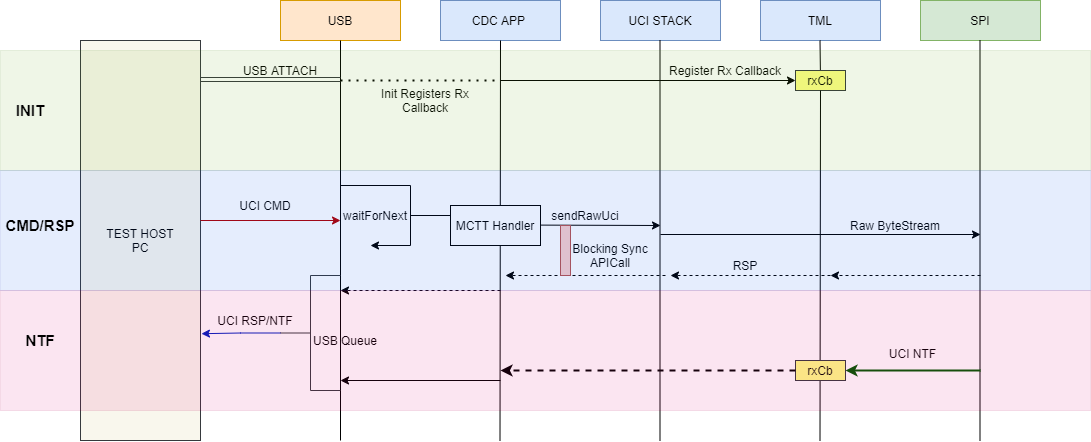

The diagram above was exported from draw.io. Its source (the exported page's mxGraphModel, read from the mxfile embedded in the PNG):
<mxGraphModel dx="2272" dy="762" grid="1" gridSize="10" guides="1" tooltips="1" connect="1" arrows="1" fold="1" page="1" pageScale="1" pageWidth="850" pageHeight="1100" math="0" shadow="0">
  <root>
    <mxCell id="0" />
    <mxCell id="1" parent="0" />
    <mxCell id="-tzEZyizEKJz4Cz6RplA-1" value="" style="rounded=0;whiteSpace=wrap;html=1;" vertex="1" parent="1">
      <mxGeometry x="40" y="80" width="120" height="40" as="geometry" />
    </mxCell>
    <mxCell id="-tzEZyizEKJz4Cz6RplA-2" value="" style="rounded=0;whiteSpace=wrap;html=1;" vertex="1" parent="1">
      <mxGeometry x="200" y="80" width="120" height="40" as="geometry" />
    </mxCell>
    <mxCell id="-tzEZyizEKJz4Cz6RplA-3" value="" style="rounded=0;whiteSpace=wrap;html=1;" vertex="1" parent="1">
      <mxGeometry x="360" y="80" width="120" height="40" as="geometry" />
    </mxCell>
    <mxCell id="-tzEZyizEKJz4Cz6RplA-4" value="" style="rounded=0;whiteSpace=wrap;html=1;" vertex="1" parent="1">
      <mxGeometry x="520" y="80" width="120" height="40" as="geometry" />
    </mxCell>
    <mxCell id="-tzEZyizEKJz4Cz6RplA-5" value="SPI" style="rounded=0;whiteSpace=wrap;html=1;fillColor=#d5e8d4;strokeColor=#82b366;" vertex="1" parent="1">
      <mxGeometry x="680" y="80" width="120" height="40" as="geometry" />
    </mxCell>
    <mxCell id="-tzEZyizEKJz4Cz6RplA-6" value="USB" style="rounded=0;whiteSpace=wrap;html=1;fillColor=#ffe6cc;strokeColor=#d79b00;" vertex="1" parent="1">
      <mxGeometry x="40" y="80" width="120" height="40" as="geometry" />
    </mxCell>
    <mxCell id="-tzEZyizEKJz4Cz6RplA-7" value="CDC APP&amp;nbsp;" style="rounded=0;whiteSpace=wrap;html=1;fillColor=#dae8fc;strokeColor=#6c8ebf;" vertex="1" parent="1">
      <mxGeometry x="200" y="80" width="120" height="40" as="geometry" />
    </mxCell>
    <mxCell id="-tzEZyizEKJz4Cz6RplA-8" value="UCI STACK" style="rounded=0;whiteSpace=wrap;html=1;fillColor=#dae8fc;strokeColor=#6c8ebf;" vertex="1" parent="1">
      <mxGeometry x="360" y="80" width="120" height="40" as="geometry" />
    </mxCell>
    <mxCell id="-tzEZyizEKJz4Cz6RplA-9" value="TML" style="rounded=0;whiteSpace=wrap;html=1;fillColor=#dae8fc;strokeColor=#6c8ebf;" vertex="1" parent="1">
      <mxGeometry x="520" y="80" width="120" height="40" as="geometry" />
    </mxCell>
    <mxCell id="-tzEZyizEKJz4Cz6RplA-10" value="" style="endArrow=none;html=1;entryX=0.5;entryY=1;entryDx=0;entryDy=0;" edge="1" parent="1" target="-tzEZyizEKJz4Cz6RplA-6">
      <mxGeometry width="50" height="50" relative="1" as="geometry">
        <mxPoint x="100" y="520" as="sourcePoint" />
        <mxPoint x="450" y="370" as="targetPoint" />
      </mxGeometry>
    </mxCell>
    <mxCell id="-tzEZyizEKJz4Cz6RplA-12" value="" style="endArrow=none;html=1;entryX=0.5;entryY=1;entryDx=0;entryDy=0;" edge="1" parent="1">
      <mxGeometry width="50" height="50" relative="1" as="geometry">
        <mxPoint x="419.5" y="520" as="sourcePoint" />
        <mxPoint x="419.5" y="120" as="targetPoint" />
      </mxGeometry>
    </mxCell>
    <mxCell id="-tzEZyizEKJz4Cz6RplA-13" value="" style="endArrow=none;html=1;entryX=0.5;entryY=1;entryDx=0;entryDy=0;" edge="1" parent="1" source="-tzEZyizEKJz4Cz6RplA-75">
      <mxGeometry width="50" height="50" relative="1" as="geometry">
        <mxPoint x="579.5" y="520" as="sourcePoint" />
        <mxPoint x="579.5" y="120" as="targetPoint" />
      </mxGeometry>
    </mxCell>
    <mxCell id="-tzEZyizEKJz4Cz6RplA-14" value="" style="endArrow=none;html=1;entryX=0.5;entryY=1;entryDx=0;entryDy=0;" edge="1" parent="1">
      <mxGeometry width="50" height="50" relative="1" as="geometry">
        <mxPoint x="739.5" y="520" as="sourcePoint" />
        <mxPoint x="739.5" y="120" as="targetPoint" />
      </mxGeometry>
    </mxCell>
    <mxCell id="-tzEZyizEKJz4Cz6RplA-15" value="TEST HOST&lt;br&gt;PC" style="rounded=0;whiteSpace=wrap;html=1;fillColor=#f9f7ed;strokeColor=#36393d;" vertex="1" parent="1">
      <mxGeometry x="-160" y="120" width="120" height="400" as="geometry" />
    </mxCell>
    <mxCell id="-tzEZyizEKJz4Cz6RplA-21" value="" style="endArrow=classic;html=1;fillColor=#e51400;strokeColor=#B20000;" edge="1" parent="1">
      <mxGeometry width="50" height="50" relative="1" as="geometry">
        <mxPoint x="-40" y="300" as="sourcePoint" />
        <mxPoint x="100" y="300" as="targetPoint" />
      </mxGeometry>
    </mxCell>
    <mxCell id="-tzEZyizEKJz4Cz6RplA-22" value="UCI CMD" style="text;html=1;strokeColor=none;fillColor=none;align=center;verticalAlign=middle;whiteSpace=wrap;rounded=0;" vertex="1" parent="1">
      <mxGeometry x="-10" y="275" width="70" height="20" as="geometry" />
    </mxCell>
    <mxCell id="-tzEZyizEKJz4Cz6RplA-23" value="" style="endArrow=classic;html=1;" edge="1" parent="1" source="-tzEZyizEKJz4Cz6RplA-72">
      <mxGeometry width="50" height="50" relative="1" as="geometry">
        <mxPoint x="170" y="284" as="sourcePoint" />
        <mxPoint x="270" y="284" as="targetPoint" />
      </mxGeometry>
    </mxCell>
    <mxCell id="-tzEZyizEKJz4Cz6RplA-24" value="" style="endArrow=classic;html=1;" edge="1" parent="1">
      <mxGeometry width="50" height="50" relative="1" as="geometry">
        <mxPoint x="270" y="304.5" as="sourcePoint" />
        <mxPoint x="420" y="305" as="targetPoint" />
      </mxGeometry>
    </mxCell>
    <mxCell id="-tzEZyizEKJz4Cz6RplA-25" value="sendRawUci" style="text;html=1;strokeColor=none;fillColor=none;align=center;verticalAlign=middle;whiteSpace=wrap;rounded=0;" vertex="1" parent="1">
      <mxGeometry x="310" y="285" width="70" height="20" as="geometry" />
    </mxCell>
    <mxCell id="-tzEZyizEKJz4Cz6RplA-27" value="" style="endArrow=classic;html=1;" edge="1" parent="1">
      <mxGeometry width="50" height="50" relative="1" as="geometry">
        <mxPoint x="420" y="314" as="sourcePoint" />
        <mxPoint x="740" y="314" as="targetPoint" />
      </mxGeometry>
    </mxCell>
    <mxCell id="-tzEZyizEKJz4Cz6RplA-39" style="edgeStyle=orthogonalEdgeStyle;rounded=0;orthogonalLoop=1;jettySize=auto;html=1;" edge="1" parent="1">
      <mxGeometry relative="1" as="geometry">
        <mxPoint x="130" y="325" as="targetPoint" />
        <mxPoint x="100" y="300" as="sourcePoint" />
        <Array as="points">
          <mxPoint x="100" y="300" />
          <mxPoint x="100" y="265" />
          <mxPoint x="170" y="265" />
          <mxPoint x="170" y="325" />
        </Array>
      </mxGeometry>
    </mxCell>
    <mxCell id="-tzEZyizEKJz4Cz6RplA-40" value="" style="endArrow=classic;html=1;dashed=1;" edge="1" parent="1">
      <mxGeometry width="50" height="50" relative="1" as="geometry">
        <mxPoint x="740" y="355" as="sourcePoint" />
        <mxPoint x="590" y="355" as="targetPoint" />
      </mxGeometry>
    </mxCell>
    <mxCell id="-tzEZyizEKJz4Cz6RplA-41" value="" style="endArrow=classic;html=1;dashed=1;" edge="1" parent="1">
      <mxGeometry width="50" height="50" relative="1" as="geometry">
        <mxPoint x="590" y="355" as="sourcePoint" />
        <mxPoint x="430" y="355" as="targetPoint" />
      </mxGeometry>
    </mxCell>
    <mxCell id="-tzEZyizEKJz4Cz6RplA-42" value="" style="endArrow=classic;html=1;dashed=1;" edge="1" parent="1">
      <mxGeometry width="50" height="50" relative="1" as="geometry">
        <mxPoint x="425" y="355" as="sourcePoint" />
        <mxPoint x="265" y="355" as="targetPoint" />
      </mxGeometry>
    </mxCell>
    <mxCell id="-tzEZyizEKJz4Cz6RplA-44" value="Raw ByteStream" style="text;html=1;strokeColor=none;fillColor=none;align=center;verticalAlign=middle;whiteSpace=wrap;rounded=0;" vertex="1" parent="1">
      <mxGeometry x="590" y="295" width="130" height="20" as="geometry" />
    </mxCell>
    <mxCell id="-tzEZyizEKJz4Cz6RplA-46" value="RSP" style="text;html=1;strokeColor=none;fillColor=none;align=center;verticalAlign=middle;whiteSpace=wrap;rounded=0;" vertex="1" parent="1">
      <mxGeometry x="440" y="335" width="130" height="20" as="geometry" />
    </mxCell>
    <mxCell id="-tzEZyizEKJz4Cz6RplA-52" value="" style="rounded=0;whiteSpace=wrap;html=1;fillColor=#f8cecc;strokeColor=#b85450;" vertex="1" parent="1">
      <mxGeometry x="320" y="305" width="10" height="50" as="geometry" />
    </mxCell>
    <mxCell id="-tzEZyizEKJz4Cz6RplA-53" value="Blocking Sync APICall" style="text;html=1;strokeColor=none;fillColor=none;align=center;verticalAlign=middle;whiteSpace=wrap;rounded=0;" vertex="1" parent="1">
      <mxGeometry x="320" y="315" width="100" height="40" as="geometry" />
    </mxCell>
    <mxCell id="-tzEZyizEKJz4Cz6RplA-54" value="" style="endArrow=classic;html=1;fillColor=#008a00;strokeColor=#005700;strokeWidth=2;entryX=1;entryY=0.5;entryDx=0;entryDy=0;" edge="1" parent="1" target="-tzEZyizEKJz4Cz6RplA-77">
      <mxGeometry width="50" height="50" relative="1" as="geometry">
        <mxPoint x="740" y="450" as="sourcePoint" />
        <mxPoint x="610" y="450" as="targetPoint" />
      </mxGeometry>
    </mxCell>
    <mxCell id="-tzEZyizEKJz4Cz6RplA-57" value="" style="endArrow=classic;html=1;dashed=1;" edge="1" parent="1">
      <mxGeometry width="50" height="50" relative="1" as="geometry">
        <mxPoint x="260" y="370" as="sourcePoint" />
        <mxPoint x="100" y="370" as="targetPoint" />
      </mxGeometry>
    </mxCell>
    <mxCell id="-tzEZyizEKJz4Cz6RplA-65" value="USB ATTACH" style="text;html=1;strokeColor=none;fillColor=none;align=center;verticalAlign=middle;whiteSpace=wrap;rounded=0;" vertex="1" parent="1">
      <mxGeometry y="140" width="80" height="20" as="geometry" />
    </mxCell>
    <mxCell id="-tzEZyizEKJz4Cz6RplA-66" value="" style="shape=link;html=1;fillColor=#ffcccc;strokeColor=#36393d;sketch=0;labelBackgroundColor=#FF3F05;" edge="1" parent="1">
      <mxGeometry width="100" relative="1" as="geometry">
        <mxPoint x="-40" y="159" as="sourcePoint" />
        <mxPoint x="100" y="159" as="targetPoint" />
      </mxGeometry>
    </mxCell>
    <mxCell id="-tzEZyizEKJz4Cz6RplA-68" value="Register Rx Callback" style="text;html=1;strokeColor=none;fillColor=none;align=center;verticalAlign=middle;whiteSpace=wrap;rounded=0;" vertex="1" parent="1">
      <mxGeometry x="425" y="140" width="120" height="20" as="geometry" />
    </mxCell>
    <mxCell id="-tzEZyizEKJz4Cz6RplA-70" value="" style="endArrow=none;html=1;entryX=0.5;entryY=1;entryDx=0;entryDy=0;" edge="1" parent="1" target="-tzEZyizEKJz4Cz6RplA-7">
      <mxGeometry width="50" height="50" relative="1" as="geometry">
        <mxPoint x="259.5" y="520" as="sourcePoint" />
        <mxPoint x="260" y="180" as="targetPoint" />
      </mxGeometry>
    </mxCell>
    <mxCell id="-tzEZyizEKJz4Cz6RplA-72" value="MCTT Handler" style="rounded=0;whiteSpace=wrap;html=1;" vertex="1" parent="1">
      <mxGeometry x="210" y="285" width="90" height="40" as="geometry" />
    </mxCell>
    <mxCell id="-tzEZyizEKJz4Cz6RplA-74" value="" style="endArrow=classic;html=1;strokeColor=#000000;entryX=0;entryY=0.5;entryDx=0;entryDy=0;" edge="1" parent="1" target="-tzEZyizEKJz4Cz6RplA-75">
      <mxGeometry width="50" height="50" relative="1" as="geometry">
        <mxPoint x="260" y="160" as="sourcePoint" />
        <mxPoint x="560" y="160" as="targetPoint" />
        <Array as="points" />
      </mxGeometry>
    </mxCell>
    <mxCell id="-tzEZyizEKJz4Cz6RplA-75" value="rxCb" style="rounded=0;whiteSpace=wrap;html=1;fillColor=#ffff88;strokeColor=#36393d;" vertex="1" parent="1">
      <mxGeometry x="555" y="150" width="50" height="20" as="geometry" />
    </mxCell>
    <mxCell id="-tzEZyizEKJz4Cz6RplA-76" value="" style="endArrow=none;html=1;entryX=0.5;entryY=1;entryDx=0;entryDy=0;" edge="1" parent="1" target="-tzEZyizEKJz4Cz6RplA-75">
      <mxGeometry width="50" height="50" relative="1" as="geometry">
        <mxPoint x="579.5" y="520" as="sourcePoint" />
        <mxPoint x="579.5" y="120" as="targetPoint" />
      </mxGeometry>
    </mxCell>
    <mxCell id="-tzEZyizEKJz4Cz6RplA-77" value="rxCb" style="rounded=0;whiteSpace=wrap;html=1;fillColor=#ffff88;strokeColor=#36393d;" vertex="1" parent="1">
      <mxGeometry x="555" y="440" width="50" height="20" as="geometry" />
    </mxCell>
    <mxCell id="-tzEZyizEKJz4Cz6RplA-78" value="UCI NTF" style="text;html=1;strokeColor=none;fillColor=none;align=center;verticalAlign=middle;whiteSpace=wrap;rounded=0;" vertex="1" parent="1">
      <mxGeometry x="635" y="422.5" width="75" height="20" as="geometry" />
    </mxCell>
    <mxCell id="-tzEZyizEKJz4Cz6RplA-83" value="" style="endArrow=none;html=1;strokeColor=#000000;strokeWidth=1;entryX=0;entryY=0.25;entryDx=0;entryDy=0;" edge="1" parent="1" target="-tzEZyizEKJz4Cz6RplA-72">
      <mxGeometry width="50" height="50" relative="1" as="geometry">
        <mxPoint x="170" y="295" as="sourcePoint" />
        <mxPoint x="220" y="250" as="targetPoint" />
      </mxGeometry>
    </mxCell>
    <mxCell id="-tzEZyizEKJz4Cz6RplA-85" value="" style="endArrow=classic;html=1;strokeColor=#000000;strokeWidth=1;" edge="1" parent="1">
      <mxGeometry width="50" height="50" relative="1" as="geometry">
        <mxPoint x="260" y="460" as="sourcePoint" />
        <mxPoint x="100" y="460" as="targetPoint" />
      </mxGeometry>
    </mxCell>
    <mxCell id="-tzEZyizEKJz4Cz6RplA-86" value="" style="endArrow=classic;html=1;strokeColor=#000000;strokeWidth=2;exitX=0;exitY=0.5;exitDx=0;exitDy=0;dashed=1;" edge="1" parent="1" source="-tzEZyizEKJz4Cz6RplA-77">
      <mxGeometry width="50" height="50" relative="1" as="geometry">
        <mxPoint x="555" y="457.5" as="sourcePoint" />
        <mxPoint x="260" y="450" as="targetPoint" />
      </mxGeometry>
    </mxCell>
    <mxCell id="-tzEZyizEKJz4Cz6RplA-96" style="edgeStyle=orthogonalEdgeStyle;rounded=0;orthogonalLoop=1;jettySize=auto;html=1;exitX=0;exitY=0.5;exitDx=0;exitDy=0;exitPerimeter=0;entryX=1.008;entryY=0.733;entryDx=0;entryDy=0;entryPerimeter=0;strokeColor=#001DBC;strokeWidth=1;fillColor=#0050ef;" edge="1" parent="1" source="-tzEZyizEKJz4Cz6RplA-88" target="-tzEZyizEKJz4Cz6RplA-15">
      <mxGeometry relative="1" as="geometry" />
    </mxCell>
    <mxCell id="-tzEZyizEKJz4Cz6RplA-88" value="" style="strokeWidth=1;html=1;shape=mxgraph.flowchart.annotation_2;align=left;labelPosition=right;pointerEvents=1;fillColor=#cce5ff;strokeColor=#36393d;" vertex="1" parent="1">
      <mxGeometry x="40" y="355" width="60" height="115" as="geometry" />
    </mxCell>
    <mxCell id="-tzEZyizEKJz4Cz6RplA-90" value="UCI RSP/NTF" style="text;html=1;strokeColor=none;fillColor=none;align=center;verticalAlign=middle;whiteSpace=wrap;rounded=0;" vertex="1" parent="1">
      <mxGeometry x="-30" y="390" width="90" height="20" as="geometry" />
    </mxCell>
    <mxCell id="-tzEZyizEKJz4Cz6RplA-92" value="USB Queue" style="text;html=1;strokeColor=none;fillColor=none;align=center;verticalAlign=middle;whiteSpace=wrap;rounded=0;" vertex="1" parent="1">
      <mxGeometry x="60" y="410" width="90" height="20" as="geometry" />
    </mxCell>
    <mxCell id="-tzEZyizEKJz4Cz6RplA-94" value="" style="endArrow=none;dashed=1;html=1;dashPattern=1 3;strokeWidth=2;" edge="1" parent="1">
      <mxGeometry width="50" height="50" relative="1" as="geometry">
        <mxPoint x="100" y="160" as="sourcePoint" />
        <mxPoint x="260" y="160" as="targetPoint" />
      </mxGeometry>
    </mxCell>
    <mxCell id="-tzEZyizEKJz4Cz6RplA-95" value="Init Registers Rx Callback" style="text;html=1;strokeColor=none;fillColor=none;align=center;verticalAlign=middle;whiteSpace=wrap;rounded=0;" vertex="1" parent="1">
      <mxGeometry x="130" y="170" width="110" height="20" as="geometry" />
    </mxCell>
    <mxCell id="-tzEZyizEKJz4Cz6RplA-100" value="waitForNext" style="text;html=1;strokeColor=none;fillColor=none;align=center;verticalAlign=middle;whiteSpace=wrap;rounded=0;" vertex="1" parent="1">
      <mxGeometry x="110" y="285" width="50" height="20" as="geometry" />
    </mxCell>
    <mxCell id="-tzEZyizEKJz4Cz6RplA-103" value="" style="rounded=0;whiteSpace=wrap;html=1;strokeWidth=1;opacity=10;fillColor=#60a917;strokeColor=#2D7600;fontColor=#ffffff;" vertex="1" parent="1">
      <mxGeometry x="-240" y="130" width="1090" height="120" as="geometry" />
    </mxCell>
    <mxCell id="-tzEZyizEKJz4Cz6RplA-104" value="" style="rounded=0;whiteSpace=wrap;html=1;strokeWidth=1;opacity=10;fillColor=#0050ef;strokeColor=#001DBC;fontColor=#ffffff;" vertex="1" parent="1">
      <mxGeometry x="-240" y="250" width="1090" height="120" as="geometry" />
    </mxCell>
    <mxCell id="-tzEZyizEKJz4Cz6RplA-105" value="" style="rounded=0;whiteSpace=wrap;html=1;strokeWidth=1;opacity=10;fillColor=#d80073;strokeColor=#A50040;fontColor=#ffffff;" vertex="1" parent="1">
      <mxGeometry x="-240" y="370" width="1090" height="120" as="geometry" />
    </mxCell>
    <mxCell id="-tzEZyizEKJz4Cz6RplA-106" value="&lt;b&gt;&lt;font style=&quot;font-size: 15px&quot;&gt;INIT&lt;/font&gt;&lt;/b&gt;" style="text;html=1;strokeColor=none;fillColor=none;align=center;verticalAlign=middle;whiteSpace=wrap;rounded=0;opacity=10;" vertex="1" parent="1">
      <mxGeometry x="-230" y="180" width="40" height="20" as="geometry" />
    </mxCell>
    <mxCell id="-tzEZyizEKJz4Cz6RplA-107" value="&lt;b&gt;&lt;font style=&quot;font-size: 15px&quot;&gt;CMD/RSP&lt;/font&gt;&lt;/b&gt;" style="text;html=1;strokeColor=none;fillColor=none;align=center;verticalAlign=middle;whiteSpace=wrap;rounded=0;opacity=10;" vertex="1" parent="1">
      <mxGeometry x="-230" y="295" width="60" height="20" as="geometry" />
    </mxCell>
    <mxCell id="-tzEZyizEKJz4Cz6RplA-108" value="&lt;b&gt;&lt;font style=&quot;font-size: 15px&quot;&gt;NTF&lt;/font&gt;&lt;/b&gt;" style="text;html=1;strokeColor=none;fillColor=none;align=center;verticalAlign=middle;whiteSpace=wrap;rounded=0;opacity=10;" vertex="1" parent="1">
      <mxGeometry x="-230" y="410" width="60" height="20" as="geometry" />
    </mxCell>
  </root>
</mxGraphModel>